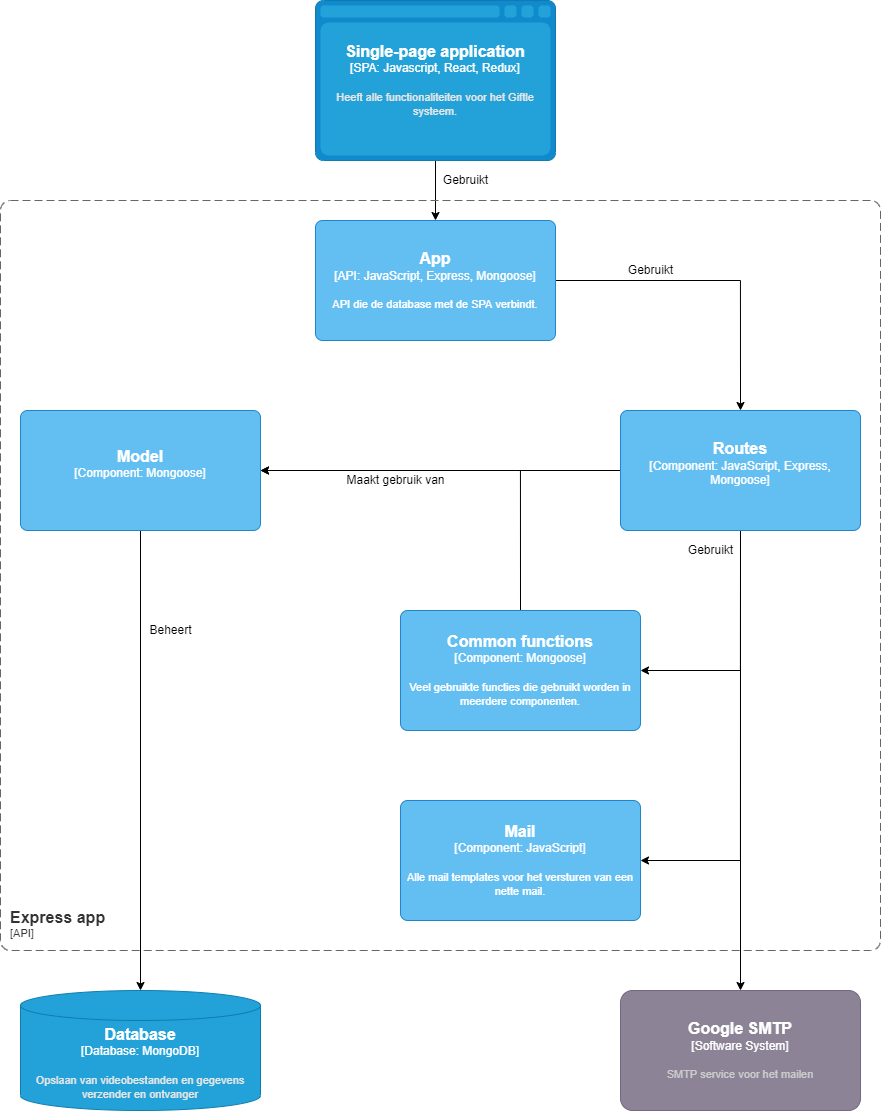

The diagram above was exported from draw.io. Its source (the exported page's mxGraphModel, read from the mxfile embedded in the PNG):
<mxGraphModel dx="2523" dy="896" grid="1" gridSize="10" guides="1" tooltips="1" connect="1" arrows="1" fold="1" page="1" pageScale="1" pageWidth="850" pageHeight="1100" math="0" shadow="0">
  <root>
    <mxCell id="0" />
    <mxCell id="1" parent="0" />
    <mxCell id="41FefntObwJvb7yeY8AN-18" style="edgeStyle=orthogonalEdgeStyle;rounded=0;orthogonalLoop=1;jettySize=auto;html=1;exitX=0.5;exitY=1;exitDx=0;exitDy=0;exitPerimeter=0;" edge="1" parent="1" source="41FefntObwJvb7yeY8AN-1" target="41FefntObwJvb7yeY8AN-5">
      <mxGeometry relative="1" as="geometry" />
    </mxCell>
    <object placeholders="1" c4Type="Single-page application" c4Container="SPA" c4Technology="Javascript, React, Redux" c4Description="Heeft alle functionaliteiten voor het Giftle systeem." label="&lt;font style=&quot;font-size: 16px&quot;&gt;&lt;b&gt;%c4Type%&lt;/font&gt;&lt;div&gt;[%c4Container%:&amp;nbsp;%c4Technology%]&lt;/div&gt;&lt;br&gt;&lt;div&gt;&lt;font style=&quot;font-size: 11px&quot;&gt;&lt;font color=&quot;#E6E6E6&quot;&gt;%c4Description%&lt;/font&gt;&lt;/div&gt;" id="41FefntObwJvb7yeY8AN-1">
      <mxCell style="shape=mxgraph.c4.webBrowserContainer;whiteSpace=wrap;html=1;boundedLbl=1;rounded=0;labelBackgroundColor=none;fillColor=#118ACD;fontSize=12;fontColor=#ffffff;align=center;strokeColor=#0E7DAD;metaEdit=1;points=[[0.5,0,0],[1,0.25,0],[1,0.5,0],[1,0.75,0],[0.5,1,0],[0,0.75,0],[0,0.5,0],[0,0.25,0]];resizable=0;" vertex="1" parent="1">
        <mxGeometry x="305" y="10" width="240" height="160" as="geometry" />
      </mxCell>
    </object>
    <object placeholders="1" c4Name="Express app" c4Type="ContainerScopeBoundary" c4Application="API" label="&lt;font style=&quot;font-size: 16px&quot;&gt;&lt;b&gt;&lt;div style=&quot;text-align: left&quot;&gt;%c4Name%&lt;/div&gt;&lt;/b&gt;&lt;/font&gt;&lt;div style=&quot;text-align: left&quot;&gt;[%c4Application%]&lt;/div&gt;" id="41FefntObwJvb7yeY8AN-2">
      <mxCell style="rounded=1;fontSize=11;whiteSpace=wrap;html=1;dashed=1;arcSize=20;fillColor=none;strokeColor=#666666;fontColor=#333333;labelBackgroundColor=none;align=left;verticalAlign=bottom;labelBorderColor=none;spacingTop=0;spacing=10;dashPattern=8 4;metaEdit=1;rotatable=0;perimeter=rectanglePerimeter;noLabel=0;labelPadding=0;allowArrows=0;connectable=0;expand=0;recursiveResize=0;editable=1;pointerEvents=0;absoluteArcSize=1;points=[[0.25,0,0],[0.5,0,0],[0.75,0,0],[1,0.25,0],[1,0.5,0],[1,0.75,0],[0.75,1,0],[0.5,1,0],[0.25,1,0],[0,0.75,0],[0,0.5,0],[0,0.25,0]];" vertex="1" parent="1">
        <mxGeometry x="-10" y="210" width="880" height="750" as="geometry" />
      </mxCell>
    </object>
    <object placeholders="1" c4Type="Database" c4Container="Database" c4Technology="MongoDB" c4Description="Opslaan van videobestanden en gegevens&#10;verzender en ontvanger" label="&lt;font style=&quot;font-size: 16px&quot;&gt;&lt;b&gt;%c4Type%&lt;/font&gt;&lt;div&gt;[%c4Container%:&amp;nbsp;%c4Technology%]&lt;/div&gt;&lt;br&gt;&lt;div&gt;&lt;font style=&quot;font-size: 11px&quot;&gt;&lt;font color=&quot;#E6E6E6&quot;&gt;%c4Description%&lt;/font&gt;&lt;/div&gt;" id="41FefntObwJvb7yeY8AN-3">
      <mxCell style="shape=cylinder3;size=15;whiteSpace=wrap;html=1;boundedLbl=1;rounded=0;labelBackgroundColor=none;fillColor=#23A2D9;fontSize=12;fontColor=#ffffff;align=center;strokeColor=#0E7DAD;metaEdit=1;points=[[0.5,0,0],[1,0.25,0],[1,0.5,0],[1,0.75,0],[0.5,1,0],[0,0.75,0],[0,0.5,0],[0,0.25,0]];resizable=0;" vertex="1" parent="1">
        <mxGeometry x="10" y="1000" width="240" height="120" as="geometry" />
      </mxCell>
    </object>
    <object placeholders="1" c4Name="Google SMTP" c4Type="Software System" c4Description="SMTP service voor het mailen" label="&lt;font style=&quot;font-size: 16px&quot;&gt;&lt;b&gt;%c4Name%&lt;/b&gt;&lt;/font&gt;&lt;div&gt;[%c4Type%]&lt;/div&gt;&lt;br&gt;&lt;div&gt;&lt;font style=&quot;font-size: 11px&quot;&gt;&lt;font color=&quot;#cccccc&quot;&gt;%c4Description%&lt;/font&gt;&lt;/div&gt;" id="41FefntObwJvb7yeY8AN-4">
      <mxCell style="rounded=1;whiteSpace=wrap;html=1;labelBackgroundColor=none;fillColor=#8C8496;fontColor=#ffffff;align=center;arcSize=10;strokeColor=#736782;metaEdit=1;resizable=0;points=[[0.25,0,0],[0.5,0,0],[0.75,0,0],[1,0.25,0],[1,0.5,0],[1,0.75,0],[0.75,1,0],[0.5,1,0],[0.25,1,0],[0,0.75,0],[0,0.5,0],[0,0.25,0]];" vertex="1" parent="1">
        <mxGeometry x="610" y="1000" width="240" height="120" as="geometry" />
      </mxCell>
    </object>
    <mxCell id="41FefntObwJvb7yeY8AN-17" style="edgeStyle=orthogonalEdgeStyle;rounded=0;orthogonalLoop=1;jettySize=auto;html=1;exitX=1;exitY=0.5;exitDx=0;exitDy=0;exitPerimeter=0;entryX=0.5;entryY=0;entryDx=0;entryDy=0;entryPerimeter=0;" edge="1" parent="1" source="41FefntObwJvb7yeY8AN-5" target="41FefntObwJvb7yeY8AN-8">
      <mxGeometry relative="1" as="geometry" />
    </mxCell>
    <object placeholders="1" c4Name="App" c4Type="API" c4Technology="JavaScript, Express, Mongoose" c4Description="API die de database met de SPA verbindt." label="&lt;font style=&quot;font-size: 16px&quot;&gt;&lt;b&gt;%c4Name%&lt;/b&gt;&lt;/font&gt;&lt;div&gt;[%c4Type%: %c4Technology%]&lt;/div&gt;&lt;br&gt;&lt;div&gt;&lt;font style=&quot;font-size: 11px&quot;&gt;%c4Description%&lt;/font&gt;&lt;/div&gt;" id="41FefntObwJvb7yeY8AN-5">
      <mxCell style="rounded=1;whiteSpace=wrap;html=1;labelBackgroundColor=none;fillColor=#63BEF2;fontColor=#ffffff;align=center;arcSize=6;strokeColor=#2086C9;metaEdit=1;resizable=0;points=[[0.25,0,0],[0.5,0,0],[0.75,0,0],[1,0.25,0],[1,0.5,0],[1,0.75,0],[0.75,1,0],[0.5,1,0],[0.25,1,0],[0,0.75,0],[0,0.5,0],[0,0.25,0]];" vertex="1" parent="1">
        <mxGeometry x="305" y="230" width="240" height="120" as="geometry" />
      </mxCell>
    </object>
    <mxCell id="41FefntObwJvb7yeY8AN-21" style="edgeStyle=orthogonalEdgeStyle;rounded=0;orthogonalLoop=1;jettySize=auto;html=1;exitX=0.5;exitY=1;exitDx=0;exitDy=0;exitPerimeter=0;entryX=0.5;entryY=0;entryDx=0;entryDy=0;entryPerimeter=0;" edge="1" parent="1" source="41FefntObwJvb7yeY8AN-6" target="41FefntObwJvb7yeY8AN-3">
      <mxGeometry relative="1" as="geometry" />
    </mxCell>
    <object placeholders="1" c4Name="Model" c4Type="Component" c4Technology="Mongoose" c4Description="" label="&lt;font style=&quot;font-size: 16px&quot;&gt;&lt;b&gt;%c4Name%&lt;/b&gt;&lt;/font&gt;&lt;div&gt;[%c4Type%: %c4Technology%]&lt;/div&gt;&lt;br&gt;&lt;div&gt;&lt;font style=&quot;font-size: 11px&quot;&gt;%c4Description%&lt;/font&gt;&lt;/div&gt;" id="41FefntObwJvb7yeY8AN-6">
      <mxCell style="rounded=1;whiteSpace=wrap;html=1;labelBackgroundColor=none;fillColor=#63BEF2;fontColor=#ffffff;align=center;arcSize=6;strokeColor=#2086C9;metaEdit=1;resizable=0;points=[[0.25,0,0],[0.5,0,0],[0.75,0,0],[1,0.25,0],[1,0.5,0],[1,0.75,0],[0.75,1,0],[0.5,1,0],[0.25,1,0],[0,0.75,0],[0,0.5,0],[0,0.25,0]];" vertex="1" parent="1">
        <mxGeometry x="10" y="420" width="240" height="120" as="geometry" />
      </mxCell>
    </object>
    <mxCell id="41FefntObwJvb7yeY8AN-14" style="edgeStyle=orthogonalEdgeStyle;rounded=0;orthogonalLoop=1;jettySize=auto;html=1;exitX=0.5;exitY=1;exitDx=0;exitDy=0;exitPerimeter=0;entryX=1;entryY=0.5;entryDx=0;entryDy=0;entryPerimeter=0;" edge="1" parent="1" source="41FefntObwJvb7yeY8AN-8" target="41FefntObwJvb7yeY8AN-10">
      <mxGeometry relative="1" as="geometry" />
    </mxCell>
    <mxCell id="41FefntObwJvb7yeY8AN-15" style="edgeStyle=orthogonalEdgeStyle;rounded=0;orthogonalLoop=1;jettySize=auto;html=1;exitX=0.5;exitY=1;exitDx=0;exitDy=0;exitPerimeter=0;entryX=1;entryY=0.5;entryDx=0;entryDy=0;entryPerimeter=0;" edge="1" parent="1" source="41FefntObwJvb7yeY8AN-8" target="41FefntObwJvb7yeY8AN-11">
      <mxGeometry relative="1" as="geometry" />
    </mxCell>
    <mxCell id="41FefntObwJvb7yeY8AN-20" style="edgeStyle=orthogonalEdgeStyle;rounded=0;orthogonalLoop=1;jettySize=auto;html=1;exitX=0.5;exitY=1;exitDx=0;exitDy=0;exitPerimeter=0;entryX=0.5;entryY=0;entryDx=0;entryDy=0;entryPerimeter=0;" edge="1" parent="1" source="41FefntObwJvb7yeY8AN-8" target="41FefntObwJvb7yeY8AN-4">
      <mxGeometry relative="1" as="geometry" />
    </mxCell>
    <mxCell id="41FefntObwJvb7yeY8AN-22" style="edgeStyle=orthogonalEdgeStyle;rounded=0;orthogonalLoop=1;jettySize=auto;html=1;exitX=0;exitY=0.5;exitDx=0;exitDy=0;exitPerimeter=0;entryX=1;entryY=0.5;entryDx=0;entryDy=0;entryPerimeter=0;" edge="1" parent="1" source="41FefntObwJvb7yeY8AN-8" target="41FefntObwJvb7yeY8AN-6">
      <mxGeometry relative="1" as="geometry" />
    </mxCell>
    <object placeholders="1" c4Name="Routes" c4Type="Component" c4Technology="JavaScript, Express, Mongoose" c4Description="" label="&lt;font style=&quot;font-size: 16px&quot;&gt;&lt;b&gt;%c4Name%&lt;/b&gt;&lt;/font&gt;&lt;div&gt;[%c4Type%: %c4Technology%]&lt;/div&gt;&lt;br&gt;&lt;div&gt;&lt;font style=&quot;font-size: 11px&quot;&gt;%c4Description%&lt;/font&gt;&lt;/div&gt;" id="41FefntObwJvb7yeY8AN-8">
      <mxCell style="rounded=1;whiteSpace=wrap;html=1;labelBackgroundColor=none;fillColor=#63BEF2;fontColor=#ffffff;align=center;arcSize=6;strokeColor=#2086C9;metaEdit=1;resizable=0;points=[[0.25,0,0],[0.5,0,0],[0.75,0,0],[1,0.25,0],[1,0.5,0],[1,0.75,0],[0.75,1,0],[0.5,1,0],[0.25,1,0],[0,0.75,0],[0,0.5,0],[0,0.25,0]];" vertex="1" parent="1">
        <mxGeometry x="610" y="420" width="240" height="120" as="geometry" />
      </mxCell>
    </object>
    <mxCell id="41FefntObwJvb7yeY8AN-24" style="edgeStyle=orthogonalEdgeStyle;rounded=0;orthogonalLoop=1;jettySize=auto;html=1;exitX=0.5;exitY=0;exitDx=0;exitDy=0;exitPerimeter=0;entryX=1;entryY=0.5;entryDx=0;entryDy=0;entryPerimeter=0;" edge="1" parent="1" source="41FefntObwJvb7yeY8AN-10" target="41FefntObwJvb7yeY8AN-6">
      <mxGeometry relative="1" as="geometry" />
    </mxCell>
    <object placeholders="1" c4Name="Common functions" c4Type="Component" c4Technology="Mongoose" c4Description="Veel gebruikte functies die gebruikt worden in meerdere componenten." label="&lt;font style=&quot;font-size: 16px&quot;&gt;&lt;b&gt;%c4Name%&lt;/b&gt;&lt;/font&gt;&lt;div&gt;[%c4Type%: %c4Technology%]&lt;/div&gt;&lt;br&gt;&lt;div&gt;&lt;font style=&quot;font-size: 11px&quot;&gt;%c4Description%&lt;/font&gt;&lt;/div&gt;" id="41FefntObwJvb7yeY8AN-10">
      <mxCell style="rounded=1;whiteSpace=wrap;html=1;labelBackgroundColor=none;fillColor=#63BEF2;fontColor=#ffffff;align=center;arcSize=6;strokeColor=#2086C9;metaEdit=1;resizable=0;points=[[0.25,0,0],[0.5,0,0],[0.75,0,0],[1,0.25,0],[1,0.5,0],[1,0.75,0],[0.75,1,0],[0.5,1,0],[0.25,1,0],[0,0.75,0],[0,0.5,0],[0,0.25,0]];" vertex="1" parent="1">
        <mxGeometry x="390" y="620" width="240" height="120" as="geometry" />
      </mxCell>
    </object>
    <object placeholders="1" c4Name="Mail" c4Type="Component" c4Technology="JavaScript" c4Description="Alle mail templates voor het versturen van een nette mail." label="&lt;font style=&quot;font-size: 16px&quot;&gt;&lt;b&gt;%c4Name%&lt;/b&gt;&lt;/font&gt;&lt;div&gt;[%c4Type%: %c4Technology%]&lt;/div&gt;&lt;br&gt;&lt;div&gt;&lt;font style=&quot;font-size: 11px&quot;&gt;%c4Description%&lt;/font&gt;&lt;/div&gt;" id="41FefntObwJvb7yeY8AN-11">
      <mxCell style="rounded=1;whiteSpace=wrap;html=1;labelBackgroundColor=none;fillColor=#63BEF2;fontColor=#ffffff;align=center;arcSize=6;strokeColor=#2086C9;metaEdit=1;resizable=0;points=[[0.25,0,0],[0.5,0,0],[0.75,0,0],[1,0.25,0],[1,0.5,0],[1,0.75,0],[0.75,1,0],[0.5,1,0],[0.25,1,0],[0,0.75,0],[0,0.5,0],[0,0.25,0]];" vertex="1" parent="1">
        <mxGeometry x="390" y="810" width="240" height="120" as="geometry" />
      </mxCell>
    </object>
    <mxCell id="41FefntObwJvb7yeY8AN-25" value="Maakt gebruik van" style="text;html=1;align=center;verticalAlign=middle;resizable=0;points=[];autosize=1;strokeColor=none;fillColor=none;" vertex="1" parent="1">
      <mxGeometry x="330" y="480" width="110" height="20" as="geometry" />
    </mxCell>
    <mxCell id="41FefntObwJvb7yeY8AN-30" value="Gebruikt" style="text;html=1;align=center;verticalAlign=middle;resizable=0;points=[];autosize=1;strokeColor=none;fillColor=none;" vertex="1" parent="1">
      <mxGeometry x="670" y="550" width="60" height="20" as="geometry" />
    </mxCell>
    <mxCell id="41FefntObwJvb7yeY8AN-31" value="Beheert" style="text;html=1;align=center;verticalAlign=middle;resizable=0;points=[];autosize=1;strokeColor=none;fillColor=none;" vertex="1" parent="1">
      <mxGeometry x="130" y="630" width="60" height="20" as="geometry" />
    </mxCell>
    <mxCell id="41FefntObwJvb7yeY8AN-32" value="Gebruikt" style="text;html=1;align=center;verticalAlign=middle;resizable=0;points=[];autosize=1;strokeColor=none;fillColor=none;" vertex="1" parent="1">
      <mxGeometry x="610" y="270" width="60" height="20" as="geometry" />
    </mxCell>
    <mxCell id="41FefntObwJvb7yeY8AN-33" value="Gebruikt" style="text;html=1;align=center;verticalAlign=middle;resizable=0;points=[];autosize=1;strokeColor=none;fillColor=none;" vertex="1" parent="1">
      <mxGeometry x="425" y="180" width="60" height="20" as="geometry" />
    </mxCell>
  </root>
</mxGraphModel>